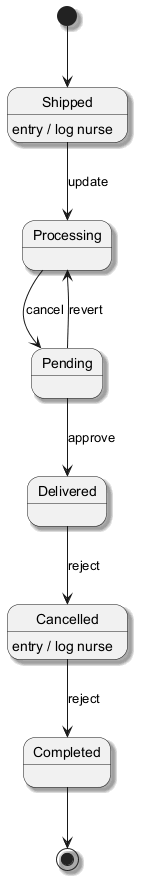

The diagram above was rendered by PlantUML. Its source (embedded in the PNG):
@startuml
skinparam shadowing true
[*] --> Shipped
Shipped --> Processing : update
Shipped : entry / log nurse
Processing --> Pending : cancel
Pending --> Delivered : approve
Delivered --> Cancelled : reject
Cancelled --> Completed : reject
Cancelled : entry / log nurse
Pending --> Processing : revert
Completed --> [*]
@enduml